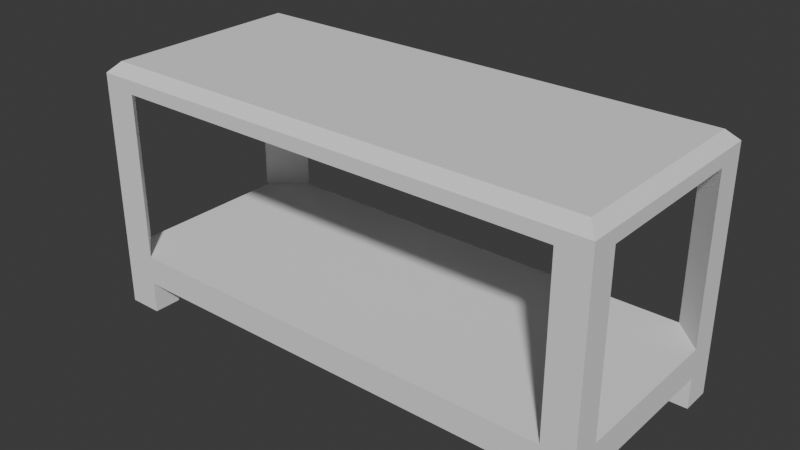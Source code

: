 # Source: Shelf.blend  (saved by Blender 4.4.30; exported with 4.5.12 LTS)
import bpy
from mathutils import Matrix  # noqa: F401  (used for matrix-valued properties, if any)

bpy.ops.wm.read_factory_settings(use_empty=True)
scene = bpy.context.scene
scene.name = 'Scene'

# ---- collections
col_collection = bpy.data.collections.new('Collection'); scene.collection.children.link(col_collection)

# ---- world
world_world = bpy.data.worlds.new('World'); scene.world = world_world
world_world.use_nodes = True; world_world.node_tree.nodes.clear()
_N = world_world.node_tree.nodes; _L = world_world.node_tree.links
n0 = _N.new('ShaderNodeOutputWorld'); n0.name = 'World Output'; n0.location = (300, 300)
n1 = _N.new('ShaderNodeBackground'); n1.name = 'Background'; n1.location = (10, 300)
n1.inputs[0].default_value = (0.05088, 0.05088, 0.05088, 1.0)
_L.new(n1.outputs[0], n0.inputs[0])
n0.is_active_output = True
world_world.color = (0.05088, 0.05088, 0.05088)
world_world.sun_shadow_jitter_overblur = 0.0

# ---- meshes
me_cube_001 = bpy.data.meshes.new('Cube.001')
me_cube_001.from_pydata([(-0.875, -0.375, 0.116), (-0.875, -0.375, 0.866), (-0.875, 0.375, 0.116), (-0.875, 0.375, 0.866), (0.875, -0.375, 0.116), (0.875, -0.375, 0.866), (0.875, 0.375, 0.116), (0.875, 0.375, 0.866), (0.7693, 0.375, 0.116), (0.7693, -0.375, 0.116), (0.875, 0.2725, 0.116), (0.7693, 0.2725, 0.116), (-0.875, 0.2725, 0.116), (-0.7583, 0.375, 0.116), (-0.7583, 0.2725, 0.116), (-0.7583, -0.375, 0.116), (-0.7583, -0.2791, 0.116), (0.875, -0.2791, 0.116), (0.7693, -0.2791, 0.116), (-0.875, -0.2791, 0.116), (-0.875, -0.2791, 0.008767), (-0.875, -0.375, 0.008767), (-0.7583, 0.375, 0.008767), (-0.875, 0.375, 0.008767), (0.875, 0.2725, 0.008767), (0.875, 0.375, 0.008767), (0.7693, -0.375, 0.008767), (0.875, -0.375, 0.008767), (0.7693, 0.375, 0.008767), (0.7693, 0.2725, 0.008767), (-0.875, 0.2725, 0.008767), (-0.7583, 0.2725, 0.008767), (-0.7583, -0.375, 0.008767), (-0.7583, -0.2791, 0.008767), (0.875, -0.2791, 0.008767), (0.7693, -0.2791, 0.008767), (-0.875, 0.375, 0.7853), (0.875, -0.375, 0.7853), (-0.875, -0.375, 0.7853), (0.875, 0.375, 0.7853), (-0.875, 0.375, 0.2156), (-0.875, -0.375, 0.2156), (0.875, -0.375, 0.2156), (0.875, 0.375, 0.2156), (-0.7583, 0.375, 0.7853), (-0.7583, -0.375, 0.2156), (-0.7583, -0.375, 0.866), (-0.7583, 0.375, 0.866), (-0.7583, 0.375, 0.2156), (-0.7583, -0.375, 0.7853), (0.7693, 0.375, 0.7853), (0.7693, -0.375, 0.2156), (0.7693, 0.375, 0.866), (0.7693, -0.375, 0.866), (0.7693, 0.375, 0.2156), (0.7693, -0.375, 0.7853), (-0.7583, -0.2791, 0.866), (0.875, -0.2791, 0.7853), (0.875, -0.2791, 0.866), (-0.875, -0.2791, 0.7853), (-0.875, -0.2791, 0.866), (0.875, -0.2791, 0.2156), (0.7693, -0.2791, 0.866), (-0.875, -0.2791, 0.2156), (-0.7583, 0.2725, 0.866), (0.875, 0.2725, 0.7853), (0.875, 0.2725, 0.866), (-0.875, 0.2725, 0.7853), (-0.875, 0.2725, 0.866), (0.875, 0.2725, 0.2156), (0.7693, 0.2725, 0.866), (-0.875, 0.2725, 0.2156)], [], [(0, 41, 63, 19), (2, 40, 48, 13), (6, 43, 69, 10), (4, 42, 51, 9), (15, 0, 21, 32), (7, 52, 70, 66), (6, 10, 24, 25), (19, 16, 33, 20), (12, 14, 16, 19), (15, 16, 18, 9), (14, 13, 8, 11), (11, 8, 28, 29), (17, 18, 11, 10), (18, 16, 14, 11), (23, 22, 31, 30), (26, 35, 34, 27), (24, 29, 28, 25), (20, 33, 32, 21), (0, 19, 20, 21), (18, 17, 34, 35), (13, 14, 31, 22), (12, 2, 23, 30), (4, 9, 26, 27), (16, 15, 32, 33), (10, 11, 29, 24), (17, 4, 27, 34), (2, 13, 22, 23), (14, 12, 30, 31), (8, 6, 25, 28), (9, 18, 35, 26), (37, 57, 58, 5), (36, 67, 68, 3), (38, 49, 46, 1), (39, 50, 52, 7), (42, 61, 57, 37), (40, 71, 67, 36), (41, 45, 49, 38), (43, 54, 50, 39), (45, 48, 63), (46, 49, 55, 53), (46, 56, 60, 1), (47, 44, 36, 3), (44, 48, 40, 36), (15, 45, 41, 0), (13, 48, 54, 8), (58, 62, 53, 5), (53, 62, 56, 46), (52, 50, 44, 47), (63, 48, 71), (53, 55, 37, 5), (8, 54, 43, 6), (55, 51, 42, 37), (9, 51, 45, 15), (59, 63, 41, 38), (19, 63, 71, 12), (56, 62, 70, 64), (60, 56, 64, 68), (17, 61, 42, 4), (58, 57, 65, 66), (60, 59, 38, 1), (66, 70, 62, 58), (51, 54, 48, 45), (12, 71, 40, 2), (64, 70, 52, 47), (68, 64, 47, 3), (65, 69, 43, 39), (10, 69, 61, 17), (66, 65, 39, 7), (68, 67, 59, 60), (54, 51, 61), (61, 69, 54), (55, 57, 61, 51), (49, 45, 63, 59), (44, 67, 71, 48), (50, 54, 69, 65), (50, 55, 49, 44), (67, 44, 59), (49, 59, 44), (65, 55, 50), (57, 55, 65)])
_uv = me_cube_001.uv_layers.new(name='UVMap')
_uv.uv.foreach_set('vector', [0.375, 0.0, 0.4082, 0.0, 0.4082, 0.03195, 0.375, 0.03195, 0.375, 0.25, 0.4082, 0.25, 0.4082, 0.2667, 0.375, 0.2667, 0.375, 0.5, 0.4082, 0.5, 0.4082, 0.5342, 0.375, 0.5342, 0.375, 0.75, 0.4082, 0.75, 0.4082, 0.7651, 0.375, 0.7651, 0.375, 0.9833, 0.375, 1.0, 0.375, 1.0, 0.375, 0.9833, 0.625, 0.5, 0.6401, 0.5, 0.6401, 0.5342, 0.625, 0.5342, 0.375, 0.5, 0.375, 0.5342, 0.375, 0.5342, 0.375, 0.5, 0.125, 0.718, 0.1417, 0.718, 0.1417, 0.718, 0.125, 0.718, 0.125, 0.5342, 0.1417, 0.5342, 0.1417, 0.718, 0.125, 0.718, 0.1417, 0.75, 0.1417, 0.718, 0.3599, 0.718, 0.3599, 0.75, 0.1417, 0.5342, 0.1417, 0.5, 0.3599, 0.5, 0.3599, 0.5342, 0.3599, 0.5342, 0.3599, 0.5, 0.3599, 0.5, 0.3599, 0.5342, 0.375, 0.718, 0.3599, 0.718, 0.3599, 0.5342, 0.375, 0.5342, 0.3599, 0.718, 0.1417, 0.718, 0.1417, 0.5342, 0.3599, 0.5342, 0.125, 0.5, 0.1417, 0.5, 0.1417, 0.5342, 0.125, 0.5342, 0.3599, 0.75, 0.3599, 0.718, 0.375, 0.718, 0.375, 0.75, 0.375, 0.5342, 0.3599, 0.5342, 0.3599, 0.5, 0.375, 0.5, 0.125, 0.718, 0.1417, 0.718, 0.1417, 0.75, 0.125, 0.75, 0.375, 0.0, 0.375, 0.03195, 0.375, 0.03195, 0.375, 0.0, 0.3599, 0.718, 0.375, 0.718, 0.375, 0.718, 0.3599, 0.718, 0.1417, 0.5, 0.1417, 0.5342, 0.1417, 0.5342, 0.1417, 0.5, 0.375, 0.2158, 0.375, 0.25, 0.375, 0.25, 0.375, 0.2158, 0.375, 0.75, 0.375, 0.7651, 0.375, 0.7651, 0.375, 0.75, 0.1417, 0.718, 0.1417, 0.75, 0.1417, 0.75, 0.1417, 0.718, 0.375, 0.5342, 0.3599, 0.5342, 0.3599, 0.5342, 0.375, 0.5342, 0.375, 0.718, 0.375, 0.75, 0.375, 0.75, 0.375, 0.718, 0.375, 0.25, 0.375, 0.2667, 0.375, 0.2667, 0.375, 0.25, 0.1417, 0.5342, 0.125, 0.5342, 0.125, 0.5342, 0.1417, 0.5342, 0.375, 0.4849, 0.375, 0.5, 0.375, 0.5, 0.375, 0.4849, 0.3599, 0.75, 0.3599, 0.718, 0.3599, 0.718, 0.3599, 0.75, 0.5981, 0.75, 0.5981, 0.718, 0.625, 0.718, 0.625, 0.75, 0.5981, 0.25, 0.5981, 0.2158, 0.625, 0.2158, 0.625, 0.25, 0.5981, 1.0, 0.5981, 0.9833, 0.625, 0.9833, 0.625, 1.0, 0.5981, 0.5, 0.5981, 0.4849, 0.625, 0.4849, 0.625, 0.5, 0.4082, 0.75, 0.4082, 0.718, 0.5981, 0.718, 0.5981, 0.75, 0.4082, 0.25, 0.4082, 0.2158, 0.5981, 0.2158, 0.5981, 0.25, 0.4082, 1.0, 0.4082, 0.9833, 0.5981, 0.9833, 0.5981, 1.0, 0.4082, 0.5, 0.4082, 0.4849, 0.5981, 0.4849, 0.5981, 0.5, 0.4082, 0.9833, 0.4082, 0.2667, 0.0, 0.0, 0.625, 0.9833, 0.5981, 0.9833, 0.5981, 0.7651, 0.625, 0.7651, 0.8583, 0.75, 0.8583, 0.718, 0.875, 0.718, 0.875, 0.75, 0.625, 0.2667, 0.5981, 0.2667, 0.5981, 0.25, 0.625, 0.25, 0.5981, 0.2667, 0.4082, 0.2667, 0.4082, 0.25, 0.5981, 0.25, 0.375, 0.9833, 0.4082, 0.9833, 0.4082, 1.0, 0.375, 1.0, 0.375, 0.2667, 0.4082, 0.2667, 0.4082, 0.4849, 0.375, 0.4849, 0.625, 0.718, 0.6401, 0.718, 0.6401, 0.75, 0.625, 0.75, 0.6401, 0.75, 0.6401, 0.718, 0.8583, 0.718, 0.8583, 0.75, 0.625, 0.4849, 0.5981, 0.4849, 0.5981, 0.2667, 0.625, 0.2667, 0.0, 0.0, 0.4082, 0.2667, 0.4082, 0.2158, 0.625, 0.7651, 0.5981, 0.7651, 0.5981, 0.75, 0.625, 0.75, 0.375, 0.4849, 0.4082, 0.4849, 0.4082, 0.5, 0.375, 0.5, 0.5981, 0.7651, 0.4082, 0.7651, 0.4082, 0.75, 0.5981, 0.75, 0.375, 0.7651, 0.4082, 0.7651, 0.4082, 0.9833, 0.375, 0.9833, 0.5981, 0.03195, 0.4082, 0.03195, 0.4082, 0.0, 0.5981, 0.0, 0.375, 0.03195, 0.4082, 0.03195, 0.4082, 0.2158, 0.375, 0.2158, 0.8583, 0.718, 0.6401, 0.718, 0.6401, 0.5342, 0.8583, 0.5342, 0.875, 0.718, 0.8583, 0.718, 0.8583, 0.5342, 0.875, 0.5342, 0.375, 0.718, 0.4082, 0.718, 0.4082, 0.75, 0.375, 0.75, 0.625, 0.718, 0.5981, 0.718, 0.5981, 0.5342, 0.625, 0.5342, 0.625, 0.03195, 0.5981, 0.03195, 0.5981, 0.0, 0.625, 0.0, 0.625, 0.5342, 0.6401, 0.5342, 0.6401, 0.718, 0.625, 0.718, 0.4082, 0.7651, 0.4082, 0.4849, 0.4082, 0.2667, 0.4082, 0.9833, 0.375, 0.2158, 0.4082, 0.2158, 0.4082, 0.25, 0.375, 0.25, 0.8583, 0.5342, 0.6401, 0.5342, 0.6401, 0.5, 0.8583, 0.5, 0.875, 0.5342, 0.8583, 0.5342, 0.8583, 0.5, 0.875, 0.5, 0.5981, 0.5342, 0.4082, 0.5342, 0.4082, 0.5, 0.5981, 0.5, 0.375, 0.5342, 0.4082, 0.5342, 0.4082, 0.718, 0.375, 0.718, 0.625, 0.5342, 0.5981, 0.5342, 0.5981, 0.5, 0.625, 0.5, 0.625, 0.2158, 0.5981, 0.2158, 0.5981, 0.03195, 0.625, 0.03195, 0.4082, 0.4849, 0.4082, 0.7651, 0.0, 0.0, 0.0, 0.0, 0.4082, 0.5342, 0.4082, 0.4849, 0.5981, 0.7651, 0.5981, 0.718, 0.4082, 0.718, 0.4082, 0.7651, 0.5981, 0.9833, 0.4082, 0.9833, 0.4082, 0.03195, 0.5981, 0.03195, 0.5981, 0.2667, 0.5981, 0.2158, 0.4082, 0.2158, 0.4082, 0.2667, 0.5981, 0.4849, 0.4082, 0.4849, 0.4082, 0.5342, 0.5981, 0.5342, 0.5981, 0.4849, 0.5981, 0.7651, 0.5981, 0.9833, 0.5981, 0.2667, 0.5981, 0.2158, 0.5981, 0.2667, 0.5981, 0.03195, 0.5981, 0.9833, 0.5981, 0.03195, 0.5981, 0.2667, 0.5981, 0.5342, 0.5981, 0.7651, 0.5981, 0.4849, 0.5981, 0.718, 0.5981, 0.7651, 0.5981, 0.5342])
me_cube_001.update()

# ---- objects
ob_cube = bpy.data.objects.new('Cube', me_cube_001)

# ---- transforms, parenting, visibility, modifiers, constraints
ob_cube.location = (0.0, 0.0, 0.0)
_vg = ob_cube.vertex_groups.new(name='Bevel')
_vg.add([1, 3, 5, 7, 45, 46, 47, 48, 51, 52, 53, 54, 58, 60, 61, 63, 66, 68, 69, 71], 1.0, 'REPLACE')
_m = ob_cube.modifiers.new('Bevel', 'BEVEL')
_m.width = 0.05
_m.width_pct = 0.05
_m.limit_method = 'VGROUP'
_m.vertex_group = 'Bevel'
_m.offset_type = 'WIDTH'

# ---- collection membership
col_collection.objects.link(ob_cube)

# ---- scene / render settings (as saved in the file)
scene.frame_start = 1; scene.frame_end = 250; scene.frame_set(1)
scene.render.engine = 'BLENDER_EEVEE_NEXT'
bpy.context.view_layer.update()

# ---- added for rendering (the .blend has no active camera and no usable light): camera, sun
cam_auto = bpy.data.cameras.new('AutoCamera')
cam_auto.lens = 50.0
cam_auto.sensor_width = 36.0
cam_auto.clip_end = 1000.0
ob_auto_camera = bpy.data.objects.new('AutoCamera', cam_auto)
scene.collection.objects.link(ob_auto_camera)
ob_auto_camera.location = (1.9319, -2.31828, 1.98291)
ob_auto_camera.rotation_euler = (1.09748, -7.21219e-08, 0.694738)
scene.camera = ob_auto_camera
light_auto_sun = bpy.data.lights.new('AutoSun', 'SUN')
light_auto_sun.energy = 3.0
light_auto_sun.angle = 0.0523599
ob_auto_sun = bpy.data.objects.new('AutoSun', light_auto_sun)
scene.collection.objects.link(ob_auto_sun)
ob_auto_sun.rotation_euler = (0.872665, 0.174533, 0.523599)
bpy.context.view_layer.update()
